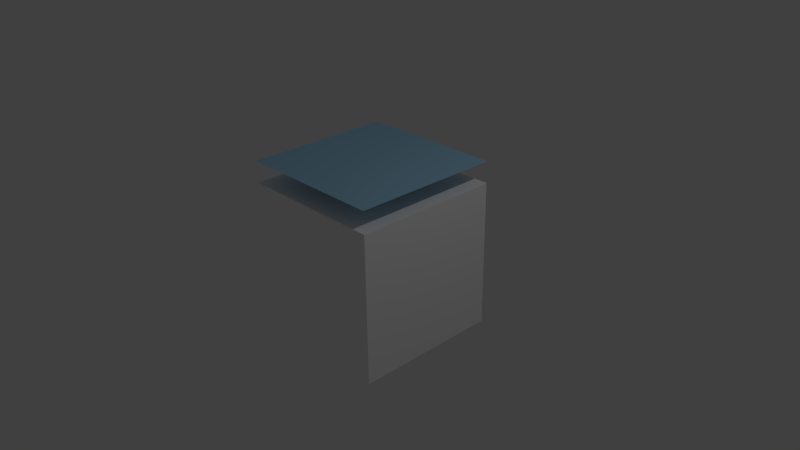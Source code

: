 # Source: MyShip.blend  (saved by Blender 2.75.0; exported with 4.5.12 LTS)
import bpy
from mathutils import Matrix  # noqa: F401  (used for matrix-valued properties, if any)

bpy.ops.wm.read_factory_settings(use_empty=True)
scene = bpy.context.scene
scene.name = 'MyShip'

# ---- collections
col_collection_1 = bpy.data.collections.new('Collection 1'); scene.collection.children.link(col_collection_1)

# ---- materials (node trees are filled in below, after node groups)
mat_glass = bpy.data.materials.new('Glass')
mat_glass.alpha_threshold = 0.0
mat_glass.use_transparent_shadow = False
mat_glass.diffuse_color = (0.3278, 0.6039, 0.8, 1.0)
mat_glass.roughness = 0.5
mat_shipmaterial = bpy.data.materials.new('ShipMaterial')
mat_shipmaterial.alpha_threshold = 0.0
mat_shipmaterial.use_transparent_shadow = False
mat_shipmaterial.diffuse_color = (1.0, 1.0, 1.0, 1.0)
mat_shipmaterial.roughness = 0.5
mat_shipmaterial.line_color = (0.0, 0.0, 0.0, 1.0)

# ---- material node trees

# ---- world
world_world = bpy.data.worlds.new('World'); scene.world = world_world
world_world.color = (0.05088, 0.05088, 0.05088)
world_world.use_sun_shadow = False
world_world.sun_shadow_jitter_overblur = 0.0
world_world.cycles.sampling_method = 'MANUAL'
world_world.cycles.sample_map_resolution = 256

# ---- cameras
cam_camera = bpy.data.cameras.new('Camera')
cam_camera.clip_end = 100.0
cam_camera.lens = 35.0
cam_camera.sensor_width = 32.0
cam_camera.sensor_height = 18.0
cam_camera.ortho_scale = 7.314
cam_camera.dof.focus_distance = 0.0
cam_camera.dof.aperture_fstop = 128.0

# ---- lights
light_lamp = bpy.data.lights.new('Lamp', 'POINT')
light_lamp.transmission_factor = 0.0
light_lamp.cutoff_distance = 30.0
light_lamp.energy = 100.0
light_lamp.shadow_buffer_clip_start = 1.001
light_lamp.shadow_soft_size = 0.1
light_lamp.shadow_maximum_resolution = 0.006
light_lamp.use_absolute_resolution = True
light_lamp.cycles.use_multiple_importance_sampling = False

# ---- meshes
me_plane = bpy.data.meshes.new('Plane')
me_plane.from_pydata([(-1.0, -1.0, 0.0), (1.0, -1.0, 0.0), (-1.0, 1.0, 0.0), (1.0, 1.0, 0.0)], [], [(0, 1, 3, 2)])
me_plane.materials.append(mat_glass)
me_plane.use_remesh_preserve_volume = False
me_plane.use_remesh_preserve_attributes = False
me_plane.use_mirror_vertex_groups = False
me_plane.update()
me_cube = bpy.data.meshes.new('Cube')
me_cube.from_pydata([(1.0, 1.0, -1.0), (1.0, -1.0, -1.0), (-1.0, -1.0, -1.0), (-1.0, 1.0, -1.0), (1.0, 1.0, 1.0), (1.0, -1.0, 1.0), (-1.0, -1.0, 1.0), (-1.0, 1.0, 1.0)], [], [(0, 1, 2, 3), (4, 7, 6, 5), (0, 4, 5, 1), (1, 5, 6, 2), (2, 6, 7, 3), (4, 0, 3, 7)])
_uv = me_cube.uv_layers.new(name='UVMap')
_uv.uv.foreach_set('vector', [0.5, 8.659e-05, 0.5, 0.25, 0.25, 0.25, 0.25, 8.659e-05, 0.5, 0.75, 0.25, 0.75, 0.25, 0.5, 0.5, 0.5, 0.75, 0.75, 0.5, 0.75, 0.5, 0.5, 0.75, 0.5, 0.5, 0.25, 0.5, 0.5, 0.25, 0.5, 0.25, 0.25, 8.659e-05, 0.5, 0.25, 0.5, 0.25, 0.75, 8.665e-05, 0.75, 0.5, 0.75, 0.5, 0.9999, 0.25, 0.9999, 0.25, 0.75])
me_cube.materials.append(mat_shipmaterial)
me_cube.use_remesh_preserve_volume = False
me_cube.use_remesh_preserve_attributes = False
me_cube.use_mirror_vertex_groups = False
me_cube.update()

# ---- objects
ob_plane = bpy.data.objects.new('Plane', me_plane)
ob_cube = bpy.data.objects.new('Cube', me_cube)
ob_lamp = bpy.data.objects.new('Lamp', light_lamp)
ob_camera = bpy.data.objects.new('Camera', cam_camera)

# ---- transforms, parenting, visibility, modifiers, constraints
ob_plane.location = (0.0, 0.0, 1.288)
ob_plane.lineart.crease_threshold = 0.0
ob_cube.location = (0.0, 0.0, 0.0)
ob_cube.lock_rotations_4d = False
ob_cube.empty_display_type = 'ARROWS'
ob_cube.lineart.crease_threshold = 0.0
_m = ob_cube.modifiers.new('EdgeSplit', 'EDGE_SPLIT')
ob_lamp.location = (4.076, 1.005, 5.904)
ob_lamp.rotation_euler = (0.6503, 0.05522, 1.866)
ob_lamp.lock_rotations_4d = False
ob_lamp.empty_display_type = 'ARROWS'
ob_lamp.color = (0.0, 0.0, 0.0, 0.0)
ob_lamp.lineart.crease_threshold = 0.0
ob_camera.location = (7.481, -6.508, 5.344)
ob_camera.rotation_euler = (1.109, 0.01082, 0.8149)
ob_camera.lock_rotations_4d = False
ob_camera.empty_display_type = 'ARROWS'
ob_camera.color = (0.0, 0.0, 0.0, 0.0)
ob_camera.display_type = 'WIRE'
ob_camera.lineart.crease_threshold = 0.0

# ---- collection membership
col_collection_1.objects.link(ob_plane)
col_collection_1.objects.link(ob_cube)
col_collection_1.objects.link(ob_lamp)
col_collection_1.objects.link(ob_camera)

# ---- scene / render settings (as saved in the file)
scene.camera = ob_camera
scene.frame_start = 1; scene.frame_end = 250; scene.frame_set(1)
scene.render.engine = 'BLENDER_EEVEE_NEXT'
scene.render.resolution_percentage = 50
scene.render.dither_intensity = 0.0
scene.cycles.use_denoising = False
scene.cycles.samples = 10
scene.cycles.sampling_pattern = 'TABULATED_SOBOL'
scene.cycles.light_sampling_threshold = 0.0
scene.cycles.use_adaptive_sampling = False
scene.cycles.use_light_tree = False
scene.cycles.blur_glossy = 0.0
scene.cycles.pixel_filter_type = 'GAUSSIAN'
scene.cycles.sample_clamp_indirect = 0.0
scene.view_settings.view_transform = 'Standard'
bpy.context.view_layer.update()
